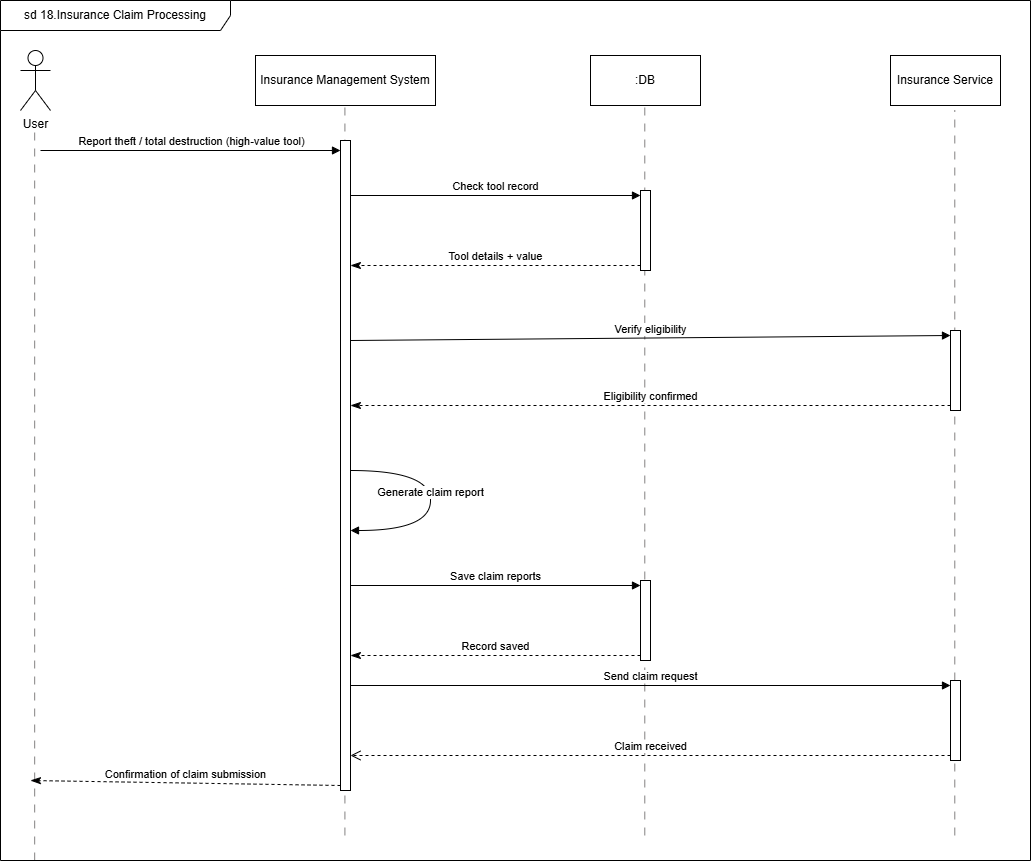

The diagram above was exported from draw.io. Its source (the exported page's mxGraphModel, read from the mxfile embedded in the PNG):
<mxGraphModel dx="1656" dy="1542" grid="1" gridSize="10" guides="1" tooltips="1" connect="1" arrows="1" fold="1" page="1" pageScale="1" pageWidth="850" pageHeight="1100" math="0" shadow="0">
  <root>
    <mxCell id="0" />
    <mxCell id="1" parent="0" />
    <mxCell id="yOFd65L_sd4qpLu5B4oq-3" parent="1" style="shape=umlActor;verticalLabelPosition=bottom;verticalAlign=top;html=1;" value="User" vertex="1">
      <mxGeometry height="60" width="30" x="-810" y="30" as="geometry" />
    </mxCell>
    <mxCell id="yOFd65L_sd4qpLu5B4oq-6" parent="1" style="html=1;whiteSpace=wrap;" value="Insurance Management System" vertex="1">
      <mxGeometry height="50" width="180" x="-575" y="35" as="geometry" />
    </mxCell>
    <mxCell id="yOFd65L_sd4qpLu5B4oq-7" parent="1" style="html=1;whiteSpace=wrap;" value=":DB" vertex="1">
      <mxGeometry height="50" width="110" x="-240" y="35" as="geometry" />
    </mxCell>
    <mxCell id="yOFd65L_sd4qpLu5B4oq-8" parent="1" style="html=1;whiteSpace=wrap;" value="Insurance Service" vertex="1">
      <mxGeometry height="50" width="110" x="60" y="35" as="geometry" />
    </mxCell>
    <mxCell id="yOFd65L_sd4qpLu5B4oq-9" edge="1" parent="1" style="endArrow=none;html=1;rounded=0;dashed=1;dashPattern=8 8;strokeColor=light-dark(#838181, #ededed);" value="">
      <mxGeometry height="50" relative="1" width="50" as="geometry">
        <mxPoint x="-795.83" y="840" as="sourcePoint" />
        <mxPoint x="-795.83" y="110" as="targetPoint" />
      </mxGeometry>
    </mxCell>
    <mxCell id="yOFd65L_sd4qpLu5B4oq-10" edge="1" parent="1" style="endArrow=none;html=1;rounded=0;dashed=1;dashPattern=8 8;strokeColor=light-dark(#838181, #ededed);" value="">
      <mxGeometry height="50" relative="1" width="50" as="geometry">
        <mxPoint x="-485.59000000000003" y="815" as="sourcePoint" />
        <mxPoint x="-485.59000000000003" y="85" as="targetPoint" />
      </mxGeometry>
    </mxCell>
    <mxCell id="yOFd65L_sd4qpLu5B4oq-11" edge="1" parent="1" style="endArrow=none;html=1;rounded=0;dashed=1;dashPattern=8 8;strokeColor=light-dark(#838181, #ededed);" value="">
      <mxGeometry height="50" relative="1" width="50" as="geometry">
        <mxPoint x="-185.70999999999998" y="815" as="sourcePoint" />
        <mxPoint x="-185.70999999999998" y="85" as="targetPoint" />
      </mxGeometry>
    </mxCell>
    <mxCell id="yOFd65L_sd4qpLu5B4oq-12" edge="1" parent="1" style="endArrow=none;html=1;rounded=0;dashed=1;dashPattern=8 8;strokeColor=light-dark(#838181, #ededed);" value="">
      <mxGeometry height="50" relative="1" width="50" as="geometry">
        <mxPoint x="124.29" y="315.0000000000001" as="sourcePoint" />
        <mxPoint x="124.28999999999999" y="90" as="targetPoint" />
      </mxGeometry>
    </mxCell>
    <mxCell id="yOFd65L_sd4qpLu5B4oq-19" parent="1" style="html=1;points=[[0,0,0,0,5],[0,1,0,0,-5],[1,0,0,0,5],[1,1,0,0,-5]];perimeter=orthogonalPerimeter;outlineConnect=0;targetShapes=umlLifeline;portConstraint=eastwest;newEdgeStyle={&quot;curved&quot;:0,&quot;rounded&quot;:0};" value="" vertex="1">
      <mxGeometry height="650" width="10" x="-490" y="120" as="geometry" />
    </mxCell>
    <mxCell id="yOFd65L_sd4qpLu5B4oq-20" edge="1" parent="1" style="html=1;verticalAlign=bottom;endArrow=block;curved=0;rounded=0;" target="yOFd65L_sd4qpLu5B4oq-19" value="Report theft / total destruction (high-value tool)">
      <mxGeometry relative="1" as="geometry">
        <mxPoint x="-790" y="130" as="sourcePoint" />
      </mxGeometry>
    </mxCell>
    <mxCell id="yOFd65L_sd4qpLu5B4oq-21" edge="1" parent="1" source="yOFd65L_sd4qpLu5B4oq-19" style="html=1;verticalAlign=bottom;endArrow=classicThin;dashed=1;endSize=8;curved=0;rounded=0;exitX=0;exitY=1;exitDx=0;exitDy=-5;endFill=1;" value="Confirmation of claim submission">
      <mxGeometry relative="1" as="geometry">
        <mxPoint x="-800" y="760" as="targetPoint" />
      </mxGeometry>
    </mxCell>
    <mxCell id="yOFd65L_sd4qpLu5B4oq-22" edge="1" parent="1" style="html=1;verticalAlign=bottom;endArrow=block;rounded=0;edgeStyle=orthogonalEdgeStyle;curved=1;" value="Generate claim report">
      <mxGeometry relative="1" width="80" as="geometry">
        <Array as="points">
          <mxPoint x="-400" y="450" />
          <mxPoint x="-400" y="510" />
        </Array>
        <mxPoint x="-480" y="450" as="sourcePoint" />
        <mxPoint x="-480" y="510" as="targetPoint" />
      </mxGeometry>
    </mxCell>
    <mxCell id="yOFd65L_sd4qpLu5B4oq-28" parent="1" style="html=1;points=[[0,0,0,0,5],[0,1,0,0,-5],[1,0,0,0,5],[1,1,0,0,-5]];perimeter=orthogonalPerimeter;outlineConnect=0;targetShapes=umlLifeline;portConstraint=eastwest;newEdgeStyle={&quot;curved&quot;:0,&quot;rounded&quot;:0};" value="" vertex="1">
      <mxGeometry height="80" width="10" x="-190" y="170" as="geometry" />
    </mxCell>
    <mxCell id="yOFd65L_sd4qpLu5B4oq-29" edge="1" parent="1" source="yOFd65L_sd4qpLu5B4oq-19" style="html=1;verticalAlign=bottom;endArrow=block;curved=0;rounded=0;entryX=0;entryY=0;entryDx=0;entryDy=5;" target="yOFd65L_sd4qpLu5B4oq-28" value="Check tool record">
      <mxGeometry relative="1" as="geometry">
        <mxPoint x="-260" y="175" as="sourcePoint" />
      </mxGeometry>
    </mxCell>
    <mxCell id="yOFd65L_sd4qpLu5B4oq-30" edge="1" parent="1" source="yOFd65L_sd4qpLu5B4oq-28" style="html=1;verticalAlign=bottom;endArrow=classicThin;dashed=1;endSize=8;curved=0;rounded=0;exitX=0;exitY=1;exitDx=0;exitDy=-5;endFill=1;" target="yOFd65L_sd4qpLu5B4oq-19" value="Tool details + value">
      <mxGeometry relative="1" as="geometry">
        <mxPoint x="-260" y="245" as="targetPoint" />
      </mxGeometry>
    </mxCell>
    <mxCell id="yOFd65L_sd4qpLu5B4oq-31" parent="1" style="html=1;points=[[0,0,0,0,5],[0,1,0,0,-5],[1,0,0,0,5],[1,1,0,0,-5]];perimeter=orthogonalPerimeter;outlineConnect=0;targetShapes=umlLifeline;portConstraint=eastwest;newEdgeStyle={&quot;curved&quot;:0,&quot;rounded&quot;:0};" value="" vertex="1">
      <mxGeometry height="80" width="10" x="-190" y="560" as="geometry" />
    </mxCell>
    <mxCell id="yOFd65L_sd4qpLu5B4oq-32" edge="1" parent="1" source="yOFd65L_sd4qpLu5B4oq-19" style="html=1;verticalAlign=bottom;endArrow=block;curved=0;rounded=0;entryX=0;entryY=0;entryDx=0;entryDy=5;" target="yOFd65L_sd4qpLu5B4oq-31" value="Save claim reports">
      <mxGeometry relative="1" as="geometry">
        <mxPoint x="-470" y="565" as="sourcePoint" />
      </mxGeometry>
    </mxCell>
    <mxCell id="yOFd65L_sd4qpLu5B4oq-33" edge="1" parent="1" source="yOFd65L_sd4qpLu5B4oq-31" style="html=1;verticalAlign=bottom;endArrow=classicThin;dashed=1;endSize=8;curved=0;rounded=0;exitX=0;exitY=1;exitDx=0;exitDy=-5;endFill=1;" target="yOFd65L_sd4qpLu5B4oq-19" value="Record saved">
      <mxGeometry relative="1" x="0.0049" as="geometry">
        <mxPoint as="offset" />
        <mxPoint x="-260" y="635" as="targetPoint" />
      </mxGeometry>
    </mxCell>
    <mxCell id="yOFd65L_sd4qpLu5B4oq-35" edge="1" parent="1" style="html=1;verticalAlign=bottom;endArrow=block;curved=0;rounded=0;entryX=0;entryY=0;entryDx=0;entryDy=5;" target="yOFd65L_sd4qpLu5B4oq-34" value="Verify eligibility">
      <mxGeometry relative="1" as="geometry">
        <mxPoint x="-480" y="320" as="sourcePoint" />
      </mxGeometry>
    </mxCell>
    <mxCell id="yOFd65L_sd4qpLu5B4oq-36" edge="1" parent="1" source="yOFd65L_sd4qpLu5B4oq-34" style="html=1;verticalAlign=bottom;endArrow=classicThin;dashed=1;endSize=8;curved=0;rounded=0;exitX=0;exitY=1;exitDx=0;exitDy=-5;endFill=1;" target="yOFd65L_sd4qpLu5B4oq-19" value="Eligibility confirmed">
      <mxGeometry relative="1" as="geometry">
        <mxPoint x="50" y="385" as="targetPoint" />
      </mxGeometry>
    </mxCell>
    <mxCell id="yOFd65L_sd4qpLu5B4oq-37" edge="1" parent="1" source="yOFd65L_sd4qpLu5B4oq-38" style="endArrow=none;html=1;rounded=0;dashed=1;dashPattern=8 8;strokeColor=light-dark(#838181, #ededed);" value="">
      <mxGeometry height="50" relative="1" width="50" as="geometry">
        <mxPoint x="124.28999999999999" y="815" as="sourcePoint" />
        <mxPoint x="124.29" y="390.0000000000001" as="targetPoint" />
      </mxGeometry>
    </mxCell>
    <mxCell id="yOFd65L_sd4qpLu5B4oq-34" parent="1" style="html=1;points=[[0,0,0,0,5],[0,1,0,0,-5],[1,0,0,0,5],[1,1,0,0,-5]];perimeter=orthogonalPerimeter;outlineConnect=0;targetShapes=umlLifeline;portConstraint=eastwest;newEdgeStyle={&quot;curved&quot;:0,&quot;rounded&quot;:0};" value="" vertex="1">
      <mxGeometry height="80" width="10" x="120" y="310" as="geometry" />
    </mxCell>
    <mxCell id="yOFd65L_sd4qpLu5B4oq-39" edge="1" parent="1" source="yOFd65L_sd4qpLu5B4oq-19" style="html=1;verticalAlign=bottom;endArrow=block;curved=0;rounded=0;entryX=0;entryY=0;entryDx=0;entryDy=5;" target="yOFd65L_sd4qpLu5B4oq-38" value="Send claim request">
      <mxGeometry relative="1" as="geometry">
        <mxPoint x="-470" y="660" as="sourcePoint" />
      </mxGeometry>
    </mxCell>
    <mxCell id="yOFd65L_sd4qpLu5B4oq-40" edge="1" parent="1" source="yOFd65L_sd4qpLu5B4oq-38" style="html=1;verticalAlign=bottom;endArrow=open;dashed=1;endSize=8;curved=0;rounded=0;exitX=0;exitY=1;exitDx=0;exitDy=-5;" target="yOFd65L_sd4qpLu5B4oq-19" value="Claim received">
      <mxGeometry relative="1" as="geometry">
        <mxPoint x="-480" y="730" as="targetPoint" />
      </mxGeometry>
    </mxCell>
    <mxCell id="yOFd65L_sd4qpLu5B4oq-41" edge="1" parent="1" style="endArrow=none;html=1;rounded=0;dashed=1;dashPattern=8 8;strokeColor=light-dark(#838181, #ededed);" target="yOFd65L_sd4qpLu5B4oq-38" value="">
      <mxGeometry height="50" relative="1" width="50" as="geometry">
        <mxPoint x="124.28999999999999" y="815" as="sourcePoint" />
        <mxPoint x="124.29" y="390.0000000000001" as="targetPoint" />
      </mxGeometry>
    </mxCell>
    <mxCell id="yOFd65L_sd4qpLu5B4oq-38" parent="1" style="html=1;points=[[0,0,0,0,5],[0,1,0,0,-5],[1,0,0,0,5],[1,1,0,0,-5]];perimeter=orthogonalPerimeter;outlineConnect=0;targetShapes=umlLifeline;portConstraint=eastwest;newEdgeStyle={&quot;curved&quot;:0,&quot;rounded&quot;:0};" value="" vertex="1">
      <mxGeometry height="80" width="10" x="120" y="660" as="geometry" />
    </mxCell>
    <mxCell id="yOFd65L_sd4qpLu5B4oq-42" parent="1" style="shape=umlFrame;whiteSpace=wrap;html=1;pointerEvents=0;width=230;height=30;" value="sd 18.Insurance Claim Processing" vertex="1">
      <mxGeometry height="860" width="1030" x="-830" y="-20" as="geometry" />
    </mxCell>
  </root>
</mxGraphModel>